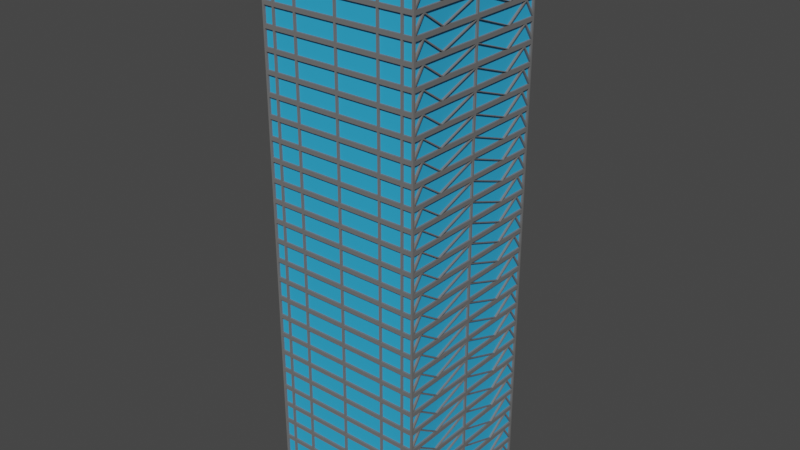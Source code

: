 # Source: Hotel.blend  (saved by Blender 3.3.6; exported with 4.5.12 LTS)
import bpy
from mathutils import Matrix  # noqa: F401  (used for matrix-valued properties, if any)

bpy.ops.wm.read_factory_settings(use_empty=True)
scene = bpy.context.scene
scene.name = 'Scene'

# ---- collections
col_collection = bpy.data.collections.new('Collection'); scene.collection.children.link(col_collection)

# ---- materials (node trees are filled in below, after node groups)
mat_frame = bpy.data.materials.new('Frame')
mat_frame.alpha_threshold = 0.0
mat_frame.use_transparent_shadow = False
mat_frame.roughness = 0.5
mat_frame.line_color = (0.0, 0.0, 0.0, 1.0)
mat_window = bpy.data.materials.new('Window')
mat_window.use_transparent_shadow = False

# ---- material node trees
mat_frame.use_nodes = True; mat_frame.node_tree.nodes.clear()
_N = mat_frame.node_tree.nodes; _L = mat_frame.node_tree.links
n0 = _N.new('ShaderNodeOutputMaterial'); n0.name = 'Material Output'; n0.location = (300, 300)
n1 = _N.new('ShaderNodeBsdfPrincipled'); n1.name = 'Principled BSDF'; n1.location = (10, 300)
n1.distribution = 'GGX'
n1.subsurface_method = 'RANDOM_WALK_SKIN'
n1.inputs[0].default_value = (0.1626, 0.1626, 0.1626, 1.0)
n1.inputs[3].default_value = 1.45
n1.inputs[27].default_value = (0.0, 0.0, 0.0, 1.0)
n1.inputs[28].default_value = 1.0
_L.new(n1.outputs[0], n0.inputs[0])
n0.is_active_output = True
mat_window.use_nodes = True; mat_window.node_tree.nodes.clear()
_N = mat_window.node_tree.nodes; _L = mat_window.node_tree.links
n0 = _N.new('ShaderNodeBsdfPrincipled'); n0.name = 'Principled BSDF'; n0.location = (10, 300)
n0.distribution = 'GGX'
n0.subsurface_method = 'RANDOM_WALK_SKIN'
n0.inputs[0].default_value = (0.03058, 0.4243, 0.8, 1.0)
n0.inputs[3].default_value = 1.45
n0.inputs[27].default_value = (0.0, 0.0, 0.0, 1.0)
n0.inputs[28].default_value = 1.0
n1 = _N.new('ShaderNodeOutputMaterial'); n1.name = 'Material Output'; n1.location = (300, 300)
_L.new(n0.outputs[0], n1.inputs[0])
n1.is_active_output = True

# ---- world
world_world = bpy.data.worlds.new('World'); scene.world = world_world
world_world.use_nodes = True; world_world.node_tree.nodes.clear()
_N = world_world.node_tree.nodes; _L = world_world.node_tree.links
n0 = _N.new('ShaderNodeOutputWorld'); n0.name = 'World Output'; n0.location = (300, 300)
n1 = _N.new('ShaderNodeBackground'); n1.name = 'Background'; n1.location = (10, 300)
n1.inputs[0].default_value = (0.05088, 0.05088, 0.05088, 1.0)
_L.new(n1.outputs[0], n0.inputs[0])
n0.is_active_output = True
world_world.color = (0.05088, 0.05088, 0.05088)
world_world.use_sun_shadow = False
world_world.sun_shadow_jitter_overblur = 0.0

# ---- meshes
me_cube_001 = bpy.data.meshes.new('Cube.001')
me_cube_001.from_pydata([(20.0, 20.0, 0.0), (20.0, 20.0, 5.0), (0.0, 20.0, 0.0), (0.0, 20.0, 5.0), (20.0, 0.0, 0.0), (20.0, 0.0, 5.0), (0.25, 20.0, 5.0), (10.75, 20.0, 5.0), (11.25, 20.0, 5.0), (16.75, 20.0, 5.0), (17.25, 20.0, 5.0), (19.5, 20.0, 5.0), (19.5, 20.0, 0.0), (17.25, 20.0, 0.0), (16.75, 20.0, 0.0), (11.25, 20.0, 0.0), (10.75, 20.0, 0.0), (0.25, 20.0, 0.0), (20.0, 20.0, 4.5), (0.0, 20.0, 4.5), (20.0, 0.0, 4.5), (0.25, 20.0, 4.5), (10.75, 20.0, 4.5), (11.25, 20.0, 4.5), (16.75, 20.0, 4.5), (17.25, 20.0, 4.5), (19.5, 20.0, 4.5), (20.0, 20.0, 0.5), (0.0, 20.0, 0.5), (20.0, 0.0, 0.5), (0.25, 20.0, 0.5), (10.75, 20.0, 0.5), (11.25, 20.0, 0.5), (16.75, 20.0, 0.5), (17.25, 20.0, 0.5), (19.5, 20.0, 0.5), (17.25, 19.5, 4.5), (19.5, 19.5, 4.5), (11.25, 19.5, 4.5), (16.75, 19.5, 4.5), (0.25, 19.5, 4.5), (10.75, 19.5, 4.5), (0.25, 19.5, 0.5), (10.75, 19.5, 0.5), (11.25, 19.5, 0.5), (16.75, 19.5, 0.5), (17.25, 19.5, 0.5), (19.5, 19.5, 0.5), (20.0, 19.5, 0.0), (20.0, 19.5, 5.0), (20.0, 19.5, 4.5), (20.0, 19.5, 0.5), (20.0, 0.25, 5.0), (20.0, 0.25, 4.5), (20.0, 0.25, 0.5), (20.0, 0.25, 0.0), (20.0, 16.91, 4.271), (20.0, 10.93, 0.6176), (20.0, 11.25, 0.5), (20.0, 10.75, 0.5), (20.0, 0.25, 4.318), (20.0, 0.0, 4.409), (20.0, 17.25, 4.5), (20.0, 16.75, 4.5), (20.0, 19.5, 1.227), (19.5, 0.25, 4.318), (19.5, 0.25, 0.5), (19.5, 16.75, 4.5), (19.5, 0.25, 4.5), (19.5, 10.75, 0.5), (19.5, 19.5, 0.5), (19.5, 11.25, 0.5), (19.5, 10.93, 0.6176), (19.5, 19.5, 4.5), (19.5, 17.25, 4.5), (19.5, 16.91, 4.271), (19.5, 19.5, 1.227)], [], [(26, 11, 1, 18), (53, 52, 5, 20), (19, 3, 6, 21), (21, 6, 7, 22), (22, 7, 8, 23), (23, 8, 9, 24), (24, 9, 10, 25), (25, 10, 11, 26), (26, 35, 47, 37), (33, 24, 25, 34), (23, 24, 39, 38), (31, 22, 23, 32), (22, 31, 43, 41), (28, 19, 21, 30), (54, 60, 61, 29), (35, 26, 18, 27), (12, 35, 27, 0), (55, 54, 29, 4), (2, 28, 30, 17), (17, 30, 31, 16), (16, 31, 32, 15), (15, 32, 33, 14), (14, 33, 34, 13), (13, 34, 35, 12), (46, 36, 37, 47), (44, 38, 39, 45), (42, 40, 41, 43), (32, 23, 38, 44), (31, 30, 42, 43), (25, 26, 37, 36), (35, 34, 46, 47), (24, 33, 45, 39), (21, 22, 41, 40), (30, 21, 40, 42), (34, 25, 36, 46), (33, 32, 44, 45), (0, 27, 51, 48), (27, 64, 51), (18, 1, 49, 50), (48, 51, 58, 59, 54, 55), (50, 49, 52, 53, 63, 62), (50, 62, 74, 73), (58, 57, 59), (58, 51, 70, 71), (61, 60, 53, 20), (70, 75, 71), (59, 57, 53, 60), (58, 56, 63, 57), (56, 58, 71, 75), (63, 56, 62), (64, 27, 18, 50), (56, 51, 64, 62), (63, 53, 68, 67), (69, 65, 66), (72, 67, 68), (74, 76, 73), (54, 59, 69, 66), (59, 60, 65, 69), (60, 54, 66, 65), (51, 56, 75, 70), (53, 57, 72, 68), (64, 50, 73, 76), (57, 63, 67, 72), (62, 64, 76, 74)])
me_cube_001.polygons.foreach_set('material_index', [0, 0, 0, 0, 0, 0, 0, 0, 0, 0, 0, 0, 0, 0, 0, 0, 0, 0, 0, 0, 0, 0, 0, 0, 1, 1, 1, 0, 0, 0, 0, 0, 0, 0, 0, 0, 0, 0, 0, 0, 0, 0, 0, 0, 0, 1, 0, 0, 0, 0, 0, 0, 0, 1, 1, 1, 0, 0, 0, 0, 0, 0, 0, 0])
_uv = me_cube_001.uv_layers.new(name='UVMap')
_uv.uv.foreach_set('vector', [0.6024, 0.4821, 0.625, 0.4821, 0.625, 0.5, 0.6024, 0.5, 0.6024, 0.6063, 0.625, 0.6063, 0.625, 0.625, 0.6024, 0.625, 0.6024, 0.375, 0.625, 0.375, 0.625, 0.3929, 0.6024, 0.3929, 0.6024, 0.3929, 0.625, 0.3929, 0.625, 0.4107, 0.6024, 0.4107, 0.6024, 0.4107, 0.625, 0.4107, 0.625, 0.4286, 0.6024, 0.4286, 0.6024, 0.4286, 0.625, 0.4286, 0.625, 0.4464, 0.6024, 0.4464, 0.6024, 0.4464, 0.625, 0.4464, 0.625, 0.4643, 0.6024, 0.4643, 0.6024, 0.4643, 0.625, 0.4643, 0.625, 0.4821, 0.6024, 0.4821, 0.6024, 0.4821, 0.4102, 0.4821, 0.4102, 0.4821, 0.6024, 0.4821, 0.4102, 0.4464, 0.6024, 0.4464, 0.6024, 0.4643, 0.4102, 0.4643, 0.6024, 0.4286, 0.6024, 0.4464, 0.6024, 0.4464, 0.6024, 0.4286, 0.4102, 0.4107, 0.6024, 0.4107, 0.6024, 0.4286, 0.4102, 0.4286, 0.6024, 0.4107, 0.4102, 0.4107, 0.4102, 0.4107, 0.6024, 0.4107, 0.4102, 0.375, 0.6024, 0.375, 0.6024, 0.3929, 0.4102, 0.3929, 0.4102, 0.6063, 0.5937, 0.6063, 0.598, 0.625, 0.4102, 0.625, 0.4102, 0.4821, 0.6024, 0.4821, 0.6024, 0.5, 0.4102, 0.5, 0.375, 0.4821, 0.4102, 0.4821, 0.4102, 0.5, 0.375, 0.5, 0.375, 0.6063, 0.4102, 0.6063, 0.4102, 0.625, 0.375, 0.625, 0.375, 0.375, 0.4102, 0.375, 0.4102, 0.3929, 0.375, 0.3929, 0.375, 0.3929, 0.4102, 0.3929, 0.4102, 0.4107, 0.375, 0.4107, 0.375, 0.4107, 0.4102, 0.4107, 0.4102, 0.4286, 0.375, 0.4286, 0.375, 0.4286, 0.4102, 0.4286, 0.4102, 0.4464, 0.375, 0.4464, 0.375, 0.4464, 0.4102, 0.4464, 0.4102, 0.4643, 0.375, 0.4643, 0.375, 0.4643, 0.4102, 0.4643, 0.4102, 0.4821, 0.375, 0.4821, 0.4102, 0.4643, 0.6024, 0.4643, 0.6024, 0.4821, 0.4102, 0.4821, 0.4102, 0.4286, 0.6024, 0.4286, 0.6024, 0.4464, 0.4102, 0.4464, 0.4102, 0.3929, 0.6024, 0.3929, 0.6024, 0.4107, 0.4102, 0.4107, 0.4102, 0.4286, 0.6024, 0.4286, 0.6024, 0.4286, 0.4102, 0.4286, 0.4102, 0.4107, 0.4102, 0.3929, 0.4102, 0.3929, 0.4102, 0.4107, 0.6024, 0.4643, 0.6024, 0.4821, 0.6024, 0.4821, 0.6024, 0.4643, 0.4102, 0.4821, 0.4102, 0.4643, 0.4102, 0.4643, 0.4102, 0.4821, 0.6024, 0.4464, 0.4102, 0.4464, 0.4102, 0.4464, 0.6024, 0.4464, 0.6024, 0.3929, 0.6024, 0.4107, 0.6024, 0.4107, 0.6024, 0.3929, 0.4102, 0.3929, 0.6024, 0.3929, 0.6024, 0.3929, 0.4102, 0.3929, 0.4102, 0.4643, 0.6024, 0.4643, 0.6024, 0.4643, 0.4102, 0.4643, 0.4102, 0.4464, 0.4102, 0.4286, 0.4102, 0.4286, 0.4102, 0.4464, 0.375, 0.5, 0.4102, 0.5, 0.4102, 0.5036, 0.375, 0.5036, 0.4102, 0.5, 0.4452, 0.5036, 0.4102, 0.5036, 0.6024, 0.5, 0.625, 0.5, 0.625, 0.5036, 0.6024, 0.5036, 0.375, 0.5036, 0.4102, 0.5036, 0.4102, 0.5652, 0.4102, 0.5857, 0.4102, 0.6063, 0.375, 0.6063, 0.6024, 0.5036, 0.625, 0.5036, 0.625, 0.6063, 0.6024, 0.6063, 0.6024, 0.572, 0.6024, 0.5378, 0.6024, 0.5036, 0.6024, 0.5378, 0.6024, 0.5378, 0.6024, 0.5036, 0.4102, 0.5652, 0.4159, 0.5664, 0.4102, 0.5857, 0.4102, 0.5652, 0.4102, 0.5036, 0.4102, 0.5036, 0.4102, 0.5652, 0.598, 0.625, 0.5937, 0.6063, 0.6024, 0.6063, 0.6024, 0.625, 0.4102, 0.5036, 0.5914, 0.5394, 0.4102, 0.5652, 0.4102, 0.5857, 0.4159, 0.5664, 0.6024, 0.6063, 0.5937, 0.6063, 0.4102, 0.5652, 0.5914, 0.5394, 0.6024, 0.572, 0.4159, 0.5664, 0.5914, 0.5394, 0.4102, 0.5652, 0.4102, 0.5652, 0.5914, 0.5394, 0.6024, 0.572, 0.5914, 0.5394, 0.6024, 0.5378, 0.4452, 0.5036, 0.4102, 0.5, 0.6024, 0.5, 0.6024, 0.5036, 0.5914, 0.5394, 0.4102, 0.5036, 0.4452, 0.5036, 0.6024, 0.5378, 0.6024, 0.572, 0.6024, 0.6063, 0.6024, 0.6063, 0.6024, 0.572, 0.4102, 0.5857, 0.5937, 0.6063, 0.4102, 0.6063, 0.4159, 0.5664, 0.6024, 0.572, 0.6024, 0.6063, 0.6024, 0.5378, 0.4452, 0.5036, 0.6024, 0.5036, 0.4102, 0.6063, 0.4102, 0.5857, 0.4102, 0.5857, 0.4102, 0.6063, 0.4102, 0.5857, 0.5937, 0.6063, 0.5937, 0.6063, 0.4102, 0.5857, 0.5937, 0.6063, 0.4102, 0.6063, 0.4102, 0.6063, 0.5937, 0.6063, 0.4102, 0.5036, 0.5914, 0.5394, 0.5914, 0.5394, 0.4102, 0.5036, 0.6024, 0.6063, 0.4159, 0.5664, 0.4159, 0.5664, 0.6024, 0.6063, 0.4452, 0.5036, 0.6024, 0.5036, 0.6024, 0.5036, 0.4452, 0.5036, 0.4159, 0.5664, 0.6024, 0.572, 0.6024, 0.572, 0.4159, 0.5664, 0.6024, 0.5378, 0.4452, 0.5036, 0.4452, 0.5036, 0.6024, 0.5378])
me_cube_001.materials.append(mat_frame)
me_cube_001.materials.append(mat_window)
me_cube_001.update()

# ---- objects
ob_cube = bpy.data.objects.new('Cube', me_cube_001)

# ---- transforms, parenting, visibility, modifiers, constraints
ob_cube.location = (0.0, 0.0, 0.0)
_m = ob_cube.modifiers.new('Mirror', 'MIRROR')
_m.use_axis = (True, True, False)
_m = ob_cube.modifiers.new('Array', 'ARRAY')
_m.count = 29
_m.relative_offset_displace = (0.0, 0.0, 1.0)

# ---- collection membership
col_collection.objects.link(ob_cube)

# ---- scene / render settings (as saved in the file)
scene.frame_start = 1; scene.frame_end = 250; scene.frame_set(1)
scene.render.engine = 'BLENDER_EEVEE_NEXT'
scene.cycles.sampling_pattern = 'TABULATED_SOBOL'
scene.cycles.use_light_tree = False
scene.view_settings.view_transform = 'Filmic'
bpy.context.view_layer.update()

# ---- added for rendering (the .blend has no active camera and no usable light): camera, sun
cam_auto = bpy.data.cameras.new('AutoCamera')
cam_auto.lens = 50.0
cam_auto.sensor_width = 36.0
cam_auto.clip_end = 2527.29
ob_auto_camera = bpy.data.objects.new('AutoCamera', cam_auto)
scene.collection.objects.link(ob_auto_camera)
ob_auto_camera.location = (144.005, -172.807, 187.704)
ob_auto_camera.rotation_euler = (1.09748, -7.21219e-08, 0.694738)
scene.camera = ob_auto_camera
light_auto_sun = bpy.data.lights.new('AutoSun', 'SUN')
light_auto_sun.energy = 3.0
light_auto_sun.angle = 0.0523599
ob_auto_sun = bpy.data.objects.new('AutoSun', light_auto_sun)
scene.collection.objects.link(ob_auto_sun)
ob_auto_sun.rotation_euler = (0.872665, 0.174533, 0.523599)
bpy.context.view_layer.update()
